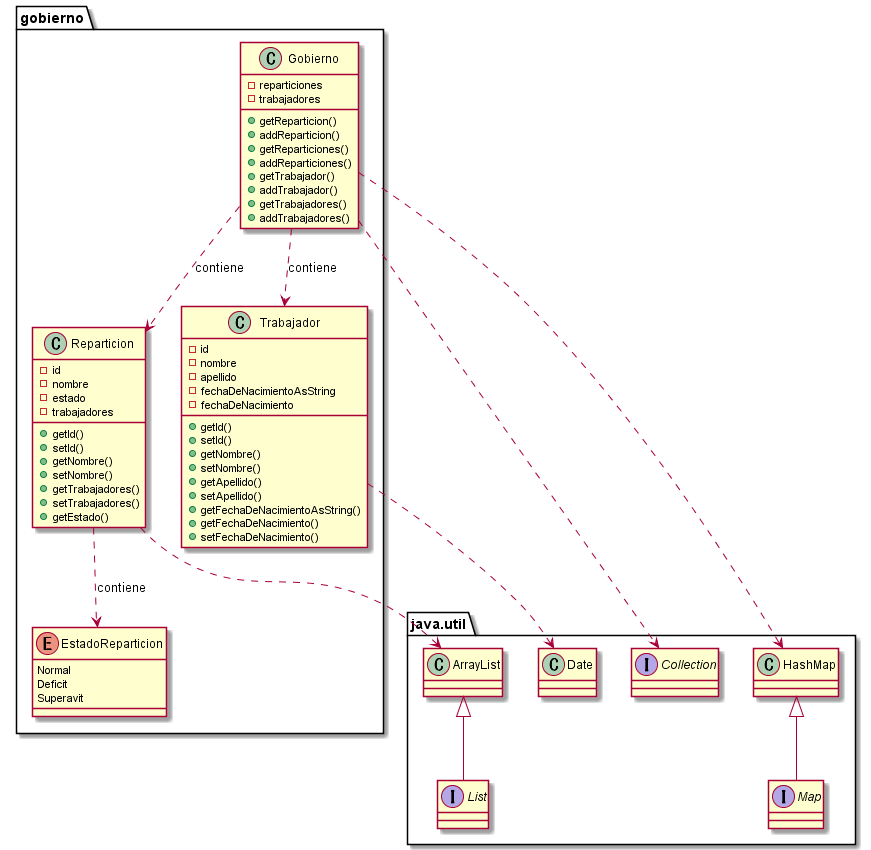

The diagram above was rendered by PlantUML. Its source (embedded in the PNG):
@startuml
class gobierno.Gobierno {
    -reparticiones
    -trabajadores
    
    +getReparticion()
    +addReparticion()
    +getReparticiones()
    +addReparticiones()
    +getTrabajador()
    +addTrabajador()
    +getTrabajadores()
    +addTrabajadores()
}
class gobierno.Reparticion {
    -id
    -nombre
    -estado
    -trabajadores

    +getId()
    +setId()
    +getNombre()
    +setNombre()
    +getTrabajadores()
    +setTrabajadores()
    +getEstado()
}
enum gobierno.EstadoReparticion {
    Normal
    Deficit
    Superavit
}
class gobierno.Trabajador {
    -id
    -nombre
    -apellido
    -fechaDeNacimientoAsString
    -fechaDeNacimiento

    +getId()
    +setId()
    +getNombre()
    +setNombre()
    +getApellido()
    +setApellido()
    +getFechaDeNacimientoAsString()
    +getFechaDeNacimiento()
    +setFechaDeNacimiento()
}

class java.util.Date

interface java.util.List
class java.util.ArrayList
java.util.ArrayList <|-- java.util.List

interface java.util.Collection
interface java.util.Map
class java.util.HashMap
java.util.HashMap <|-- java.util.Map

gobierno.Gobierno ..> gobierno.Reparticion : "contiene"
gobierno.Gobierno ..> gobierno.Trabajador : "contiene"
gobierno.Gobierno ..> java.util.Collection
gobierno.Gobierno ..> java.util.HashMap
gobierno.Reparticion ..> gobierno.EstadoReparticion : "contiene"
gobierno.Reparticion ..> java.util.ArrayList
gobierno.Trabajador ..> java.util.Date



@enduml